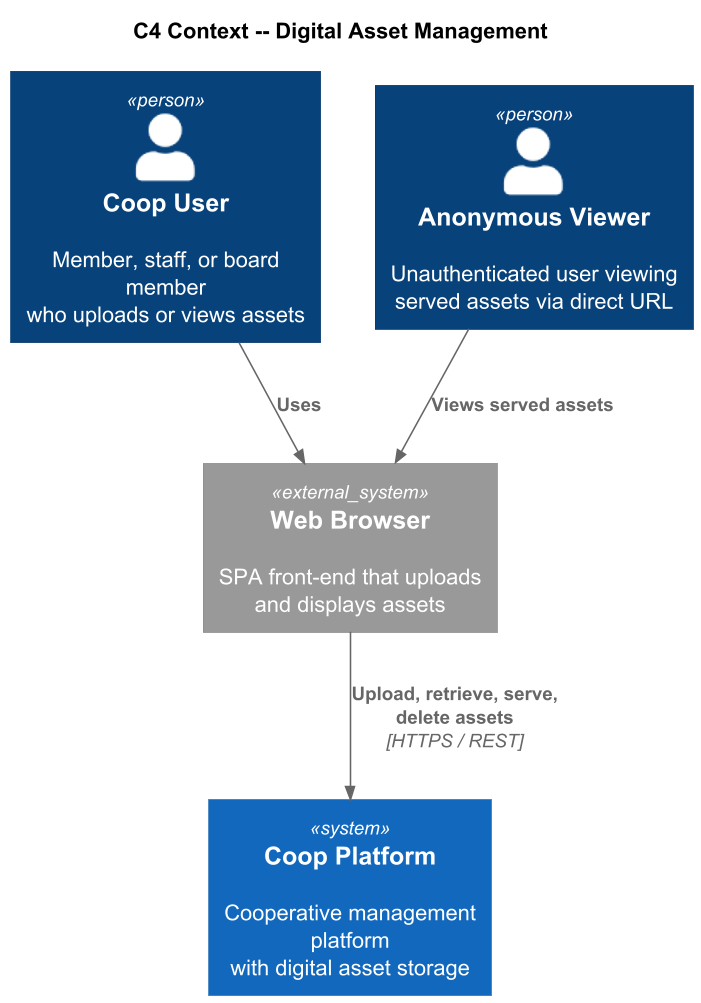

The diagram above was rendered by PlantUML. Its source (embedded in the PNG):
@startuml
!include https://raw.githubusercontent.com/plantuml-stdlib/C4-PlantUML/master/C4_Context.puml

skinparam dpi 150
skinparam pageMargin 10

title C4 Context -- Digital Asset Management

Person(user, "Coop User", "Member, staff, or board member\nwho uploads or views assets")
Person(anon, "Anonymous Viewer", "Unauthenticated user viewing\nserved assets via direct URL")

System(coop, "Coop Platform", "Cooperative management platform\nwith digital asset storage")

System_Ext(browser, "Web Browser", "SPA front-end that uploads\nand displays assets")

Rel(user, browser, "Uses")
Rel(anon, browser, "Views served assets")
Rel(browser, coop, "Upload, retrieve, serve,\ndelete assets", "HTTPS / REST")

@enduml